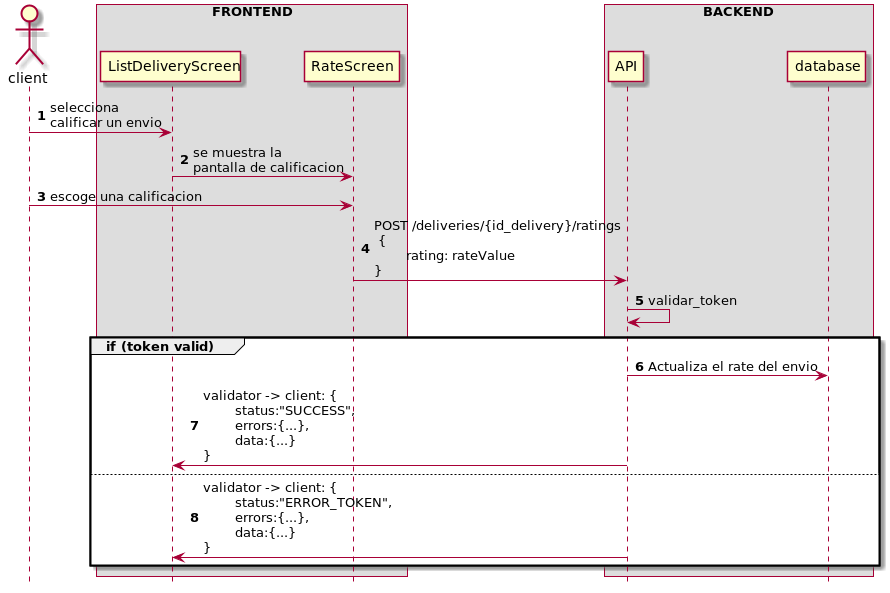

The diagram above was rendered by PlantUML. Its source (embedded in the PNG):
@startuml
hide footbox
autonumber

actor client

box "FRONTEND"
participant ListDeliveryScreen
participant RateScreen
end box

box "BACKEND"
participant API
participant database
end box


client -> ListDeliveryScreen: selecciona \ncalificar un envio
ListDeliveryScreen -> RateScreen: se muestra la \npantalla de calificacion
client -> RateScreen: escoge una calificacion
RateScreen-> API: POST /deliveries/{id_delivery}/ratings\n {\n\trating: rateValue \n}
API->API: validar_token

group if (token valid)
API -> database: Actualiza el rate del envio
API -> ListDeliveryScreen: validator -> client: {\n\tstatus:"SUCCESS", \n\terrors:{...}, \n\tdata:{...}\n}

else
  API -> ListDeliveryScreen: validator -> client: {\n\tstatus:"ERROR_TOKEN", \n\terrors:{...}, \n\tdata:{...}\n}
end

@enduml